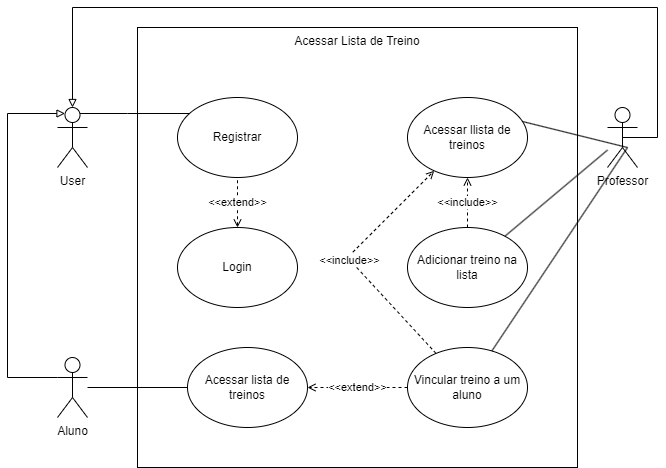

The diagram above was exported from draw.io. Its source (the exported page's mxGraphModel, read from the mxfile embedded in the PNG):
<mxGraphModel dx="833" dy="482" grid="1" gridSize="10" guides="1" tooltips="1" connect="1" arrows="1" fold="1" page="1" pageScale="1" pageWidth="850" pageHeight="1100" math="0" shadow="0">
  <root>
    <mxCell id="0" />
    <mxCell id="1" parent="0" />
    <mxCell id="PY0GEU5U72eRNaj3IWdU-7" value="" style="endArrow=block;html=1;rounded=0;exitX=0;exitY=0.3333333333333333;exitDx=0;exitDy=0;exitPerimeter=0;endFill=0;entryX=0.25;entryY=0.1;entryDx=0;entryDy=0;entryPerimeter=0;" parent="1" source="DYx3jcpybTyQS3lyA0IC-4" target="DYx3jcpybTyQS3lyA0IC-1" edge="1">
      <mxGeometry width="50" height="50" relative="1" as="geometry">
        <mxPoint x="500" y="440" as="sourcePoint" />
        <mxPoint x="140" y="180" as="targetPoint" />
        <Array as="points">
          <mxPoint x="70" y="420" />
          <mxPoint x="70" y="156" />
        </Array>
      </mxGeometry>
    </mxCell>
    <mxCell id="DYx3jcpybTyQS3lyA0IC-1" value="User" style="shape=umlActor;verticalLabelPosition=bottom;verticalAlign=top;html=1;outlineConnect=0;" parent="1" vertex="1">
      <mxGeometry x="120" y="150" width="30" height="60" as="geometry" />
    </mxCell>
    <mxCell id="DYx3jcpybTyQS3lyA0IC-2" value="Acessar Lista de Treino" style="whiteSpace=wrap;html=1;aspect=fixed;horizontal=1;verticalAlign=top;" parent="1" vertex="1">
      <mxGeometry x="200" y="70" width="440" height="440" as="geometry" />
    </mxCell>
    <mxCell id="PY0GEU5U72eRNaj3IWdU-9" value="Adicionar treino na lista" style="ellipse;whiteSpace=wrap;html=1;" parent="1" vertex="1">
      <mxGeometry x="470" y="270" width="120" height="80" as="geometry" />
    </mxCell>
    <mxCell id="DYx3jcpybTyQS3lyA0IC-8" style="edgeStyle=orthogonalEdgeStyle;rounded=0;orthogonalLoop=1;jettySize=auto;html=1;exitX=0.5;exitY=0;exitDx=0;exitDy=0;exitPerimeter=0;entryX=0.5;entryY=0;entryDx=0;entryDy=0;entryPerimeter=0;endArrow=block;endFill=0;" parent="1" source="DYx3jcpybTyQS3lyA0IC-3" target="DYx3jcpybTyQS3lyA0IC-1" edge="1">
      <mxGeometry relative="1" as="geometry">
        <Array as="points">
          <mxPoint x="685" y="180" />
          <mxPoint x="720" y="180" />
          <mxPoint x="720" y="50" />
          <mxPoint x="135" y="50" />
        </Array>
      </mxGeometry>
    </mxCell>
    <mxCell id="mpAzxiy4MTMIVRPGtGD4-1" value="&amp;lt;&amp;lt;extend&amp;gt;&amp;gt;" style="edgeStyle=orthogonalEdgeStyle;rounded=0;orthogonalLoop=1;jettySize=auto;html=1;exitX=0;exitY=0.5;exitDx=0;exitDy=0;endArrow=open;endFill=0;dashed=1;" parent="1" source="PY0GEU5U72eRNaj3IWdU-10" target="PY0GEU5U72eRNaj3IWdU-20" edge="1">
      <mxGeometry relative="1" as="geometry" />
    </mxCell>
    <mxCell id="PY0GEU5U72eRNaj3IWdU-10" value="Vincular treino a um aluno" style="ellipse;whiteSpace=wrap;html=1;" parent="1" vertex="1">
      <mxGeometry x="470" y="390" width="120" height="80" as="geometry" />
    </mxCell>
    <mxCell id="DYx3jcpybTyQS3lyA0IC-14" value="&amp;lt;&amp;lt;extend&amp;gt;&amp;gt;" style="edgeStyle=orthogonalEdgeStyle;rounded=0;orthogonalLoop=1;jettySize=auto;html=1;exitX=0.5;exitY=0;exitDx=0;exitDy=0;dashed=1;endArrow=none;endFill=0;startArrow=open;startFill=0;" parent="1" source="DYx3jcpybTyQS3lyA0IC-9" target="DYx3jcpybTyQS3lyA0IC-10" edge="1">
      <mxGeometry relative="1" as="geometry" />
    </mxCell>
    <mxCell id="DYx3jcpybTyQS3lyA0IC-9" value="Login" style="ellipse;whiteSpace=wrap;html=1;" parent="1" vertex="1">
      <mxGeometry x="240" y="270" width="120" height="80" as="geometry" />
    </mxCell>
    <mxCell id="PY0GEU5U72eRNaj3IWdU-11" value="" style="endArrow=none;html=1;rounded=0;" parent="1" source="PY0GEU5U72eRNaj3IWdU-10" edge="1">
      <mxGeometry width="50" height="50" relative="1" as="geometry">
        <mxPoint x="500" y="440" as="sourcePoint" />
        <mxPoint x="690" y="190" as="targetPoint" />
      </mxGeometry>
    </mxCell>
    <mxCell id="DYx3jcpybTyQS3lyA0IC-10" value="Registrar" style="ellipse;whiteSpace=wrap;html=1;" parent="1" vertex="1">
      <mxGeometry x="240" y="140" width="120" height="80" as="geometry" />
    </mxCell>
    <mxCell id="PY0GEU5U72eRNaj3IWdU-12" value="" style="endArrow=none;html=1;rounded=0;" parent="1" source="PY0GEU5U72eRNaj3IWdU-9" target="DYx3jcpybTyQS3lyA0IC-3" edge="1">
      <mxGeometry width="50" height="50" relative="1" as="geometry">
        <mxPoint x="500" y="440" as="sourcePoint" />
        <mxPoint x="550" y="390" as="targetPoint" />
      </mxGeometry>
    </mxCell>
    <mxCell id="DYx3jcpybTyQS3lyA0IC-11" style="edgeStyle=orthogonalEdgeStyle;rounded=0;orthogonalLoop=1;jettySize=auto;html=1;exitX=0.75;exitY=0.1;exitDx=0;exitDy=0;exitPerimeter=0;endArrow=none;endFill=0;" parent="1" source="DYx3jcpybTyQS3lyA0IC-1" target="DYx3jcpybTyQS3lyA0IC-10" edge="1">
      <mxGeometry relative="1" as="geometry">
        <mxPoint x="-10" y="210" as="targetPoint" />
        <Array as="points">
          <mxPoint x="190" y="156" />
          <mxPoint x="190" y="156" />
        </Array>
      </mxGeometry>
    </mxCell>
    <mxCell id="PY0GEU5U72eRNaj3IWdU-13" value="" style="endArrow=none;html=1;rounded=0;exitX=0.958;exitY=0.3;exitDx=0;exitDy=0;exitPerimeter=0;" parent="1" source="PY0GEU5U72eRNaj3IWdU-8" edge="1">
      <mxGeometry width="50" height="50" relative="1" as="geometry">
        <mxPoint x="500" y="440" as="sourcePoint" />
        <mxPoint x="690" y="190" as="targetPoint" />
      </mxGeometry>
    </mxCell>
    <mxCell id="PY0GEU5U72eRNaj3IWdU-8" value="Acessar llista de treinos" style="ellipse;whiteSpace=wrap;html=1;" parent="1" vertex="1">
      <mxGeometry x="470" y="140" width="120" height="80" as="geometry" />
    </mxCell>
    <mxCell id="DYx3jcpybTyQS3lyA0IC-3" value="Professor" style="shape=umlActor;verticalLabelPosition=bottom;verticalAlign=top;html=1;outlineConnect=0;" parent="1" vertex="1">
      <mxGeometry x="670" y="150" width="30" height="60" as="geometry" />
    </mxCell>
    <mxCell id="DYx3jcpybTyQS3lyA0IC-4" value="Aluno" style="shape=umlActor;verticalLabelPosition=bottom;verticalAlign=top;html=1;outlineConnect=0;" parent="1" vertex="1">
      <mxGeometry x="120" y="400" width="30" height="60" as="geometry" />
    </mxCell>
    <mxCell id="PY0GEU5U72eRNaj3IWdU-14" value="&amp;lt;&amp;lt;include&amp;gt;&amp;gt;" style="endArrow=open;html=1;rounded=0;endFill=0;dashed=1;" parent="1" source="PY0GEU5U72eRNaj3IWdU-9" target="PY0GEU5U72eRNaj3IWdU-8" edge="1">
      <mxGeometry width="50" height="50" relative="1" as="geometry">
        <mxPoint x="500" y="440" as="sourcePoint" />
        <mxPoint x="550" y="390" as="targetPoint" />
      </mxGeometry>
    </mxCell>
    <mxCell id="PY0GEU5U72eRNaj3IWdU-15" value="&amp;lt;&amp;lt;include&amp;gt;&amp;gt;" style="endArrow=open;html=1;rounded=0;endFill=0;dashed=1;" parent="1" source="PY0GEU5U72eRNaj3IWdU-10" target="PY0GEU5U72eRNaj3IWdU-8" edge="1">
      <mxGeometry width="50" height="50" relative="1" as="geometry">
        <mxPoint x="420" y="410" as="sourcePoint" />
        <mxPoint x="470" y="360" as="targetPoint" />
        <Array as="points">
          <mxPoint x="410" y="300" />
        </Array>
      </mxGeometry>
    </mxCell>
    <mxCell id="PY0GEU5U72eRNaj3IWdU-20" value="Acessar lista de treinos" style="ellipse;whiteSpace=wrap;html=1;" parent="1" vertex="1">
      <mxGeometry x="250" y="390" width="120" height="80" as="geometry" />
    </mxCell>
    <mxCell id="PY0GEU5U72eRNaj3IWdU-21" value="" style="endArrow=none;html=1;rounded=0;" parent="1" source="DYx3jcpybTyQS3lyA0IC-4" target="PY0GEU5U72eRNaj3IWdU-20" edge="1">
      <mxGeometry width="50" height="50" relative="1" as="geometry">
        <mxPoint x="530" y="440" as="sourcePoint" />
        <mxPoint x="580" y="390" as="targetPoint" />
      </mxGeometry>
    </mxCell>
  </root>
</mxGraphModel>